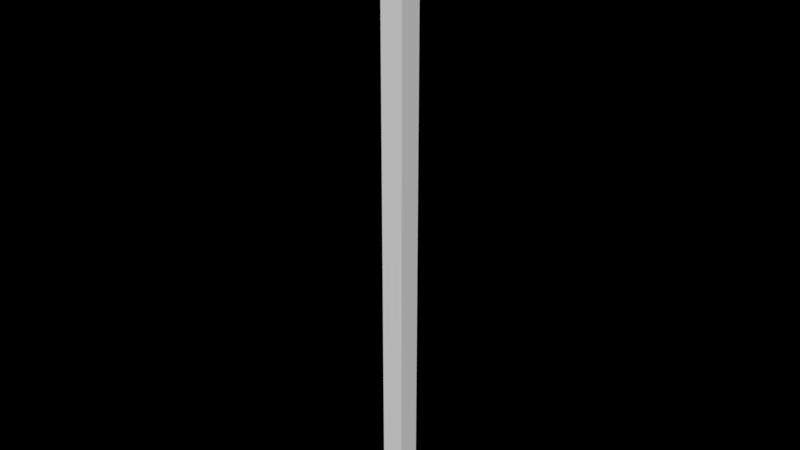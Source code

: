 # Source: caves_6.blend  (saved by Blender 2.79.7; exported with 4.5.12 LTS)
import bpy
from mathutils import Matrix  # noqa: F401  (used for matrix-valued properties, if any)

bpy.ops.wm.read_factory_settings(use_empty=True)
scene = bpy.context.scene
scene.name = 'caves_6'

# ---- collections
col_collection_1 = bpy.data.collections.new('Collection 1'); scene.collection.children.link(col_collection_1)

# ---- materials (node trees are filled in below, after node groups)
mat_skybox_mat = bpy.data.materials.new('skybox_mat')
mat_skybox_mat.alpha_threshold = 0.0
mat_skybox_mat.use_transparent_shadow = False
mat_skybox_mat.roughness = 0.5

# ---- material node trees

# ---- world
world_world = bpy.data.worlds.new('World'); scene.world = world_world
world_world.color = (0.0, 0.0, 0.0)
world_world.use_sun_shadow = False
world_world.sun_shadow_jitter_overblur = 0.0

# ---- meshes
me_caves_6 = bpy.data.meshes.new('caves_6')
me_caves_6.from_pydata([(-10.0, -10.0, -510.0), (-10.0, -10.0, -10.0), (-10.0, 10.0, -510.0), (-10.0, 10.0, -10.0), (10.0, -10.0, -510.0), (10.0, -10.0, -10.0), (10.0, 10.0, -510.0), (10.0, 10.0, -10.0)], [], [(0, 1, 3, 2), (2, 3, 7, 6), (6, 7, 5, 4), (4, 5, 1, 0), (2, 6, 4, 0), (7, 3, 1, 5)])
_uv = me_caves_6.uv_layers.new(name='UVMap')
_uv.uv.foreach_set('vector', [-3.5, -99.5, -3.5, 100.5, 4.5, 100.5, 4.5, -99.5, -3.5, -99.5, -3.5, 100.5, 4.5, 100.5, 4.5, -99.5, 4.5, -99.5, 4.5, 100.5, -3.5, 100.5, -3.5, -99.5, 4.5, -99.5, 4.5, 100.5, -3.5, 100.5, -3.5, -99.5, -3.5, 4.5, 4.5, 4.5, 4.5, -3.5, -3.5, -3.5, 4.5, 4.5, -3.5, 4.5, -3.5, -3.5, 4.5, -3.5])
me_caves_6.use_remesh_preserve_volume = False
me_caves_6.use_remesh_preserve_attributes = False
me_caves_6.use_mirror_vertex_groups = False
me_caves_6.update()
me_skybox = bpy.data.meshes.new('skybox')
me_skybox.from_pydata([(-1.0, -1.0, -1.0), (-1.0, 1.0, -1.0), (1.0, 1.0, -1.0), (1.0, -1.0, -1.0), (-1.0, -1.0, 1.0), (-1.0, 1.0, 1.0), (1.0, 1.0, 1.0), (1.0, -1.0, 1.0)], [], [(4, 5, 1, 0), (5, 6, 2, 1), (6, 7, 3, 2), (7, 4, 0, 3), (0, 1, 2, 3), (7, 6, 5, 4)])
_uv = me_skybox.uv_layers.new(name='UVMap')
_uv.uv.foreach_set('vector', [0.0, 0.0, 1.0, 0.0, 1.0, 1.0, 0.0, 1.0, 0.0, 0.0, 1.0, 0.0, 1.0, 1.0, 0.0, 1.0, 0.0, 0.0, 1.0, 0.0, 1.0, 1.0, 0.0, 1.0, 0.0, 0.0, 1.0, 0.0, 1.0, 1.0, 0.0, 1.0, 0.0, 0.0, 1.0, 0.0, 1.0, 1.0, 0.0, 1.0, 0.0, 0.0, 1.0, 0.0, 1.0, 1.0, 0.0, 1.0])
me_skybox.materials.append(mat_skybox_mat)
me_skybox.use_remesh_preserve_volume = False
me_skybox.use_remesh_preserve_attributes = False
me_skybox.use_mirror_vertex_groups = False
me_skybox.update()

# ---- objects
ob_caves_6 = bpy.data.objects.new('caves_6', me_caves_6)
ob_skybox = bpy.data.objects.new('skybox', me_skybox)

# ---- transforms, parenting, visibility, modifiers, constraints
ob_caves_6.location = (0.0, 0.0, 0.0)
ob_caves_6.lineart.crease_threshold = 0.0
ob_skybox.location = (0.0, 0.0, 30.0)
ob_skybox.lineart.crease_threshold = 0.0

# ---- collection membership
col_collection_1.objects.link(ob_caves_6)
col_collection_1.objects.link(ob_skybox)

# ---- scene / render settings (as saved in the file)
scene.frame_start = 1; scene.frame_end = 250; scene.frame_set(1)
scene.render.engine = 'BLENDER_EEVEE_NEXT'
scene.render.resolution_percentage = 50
scene.render.dither_intensity = 0.0
scene.cycles.use_denoising = False
scene.cycles.samples = 128
scene.cycles.sampling_pattern = 'TABULATED_SOBOL'
scene.cycles.use_adaptive_sampling = False
scene.cycles.use_light_tree = False
scene.view_settings.view_transform = 'Standard'
bpy.context.view_layer.update()

# ---- added for rendering (the .blend has no active camera and no usable light): camera, sun
cam_auto = bpy.data.cameras.new('AutoCamera')
cam_auto.lens = 50.0
cam_auto.sensor_width = 36.0
cam_auto.clip_end = 8796.55
ob_auto_camera = bpy.data.objects.new('AutoCamera', cam_auto)
scene.collection.objects.link(ob_auto_camera)
ob_auto_camera.location = (501.23, -601.476, 161.484)
ob_auto_camera.rotation_euler = (1.09748, -7.21219e-08, 0.694738)
scene.camera = ob_auto_camera
light_auto_sun = bpy.data.lights.new('AutoSun', 'SUN')
light_auto_sun.energy = 3.0
light_auto_sun.angle = 0.0523599
ob_auto_sun = bpy.data.objects.new('AutoSun', light_auto_sun)
scene.collection.objects.link(ob_auto_sun)
ob_auto_sun.rotation_euler = (0.872665, 0.174533, 0.523599)
bpy.context.view_layer.update()
